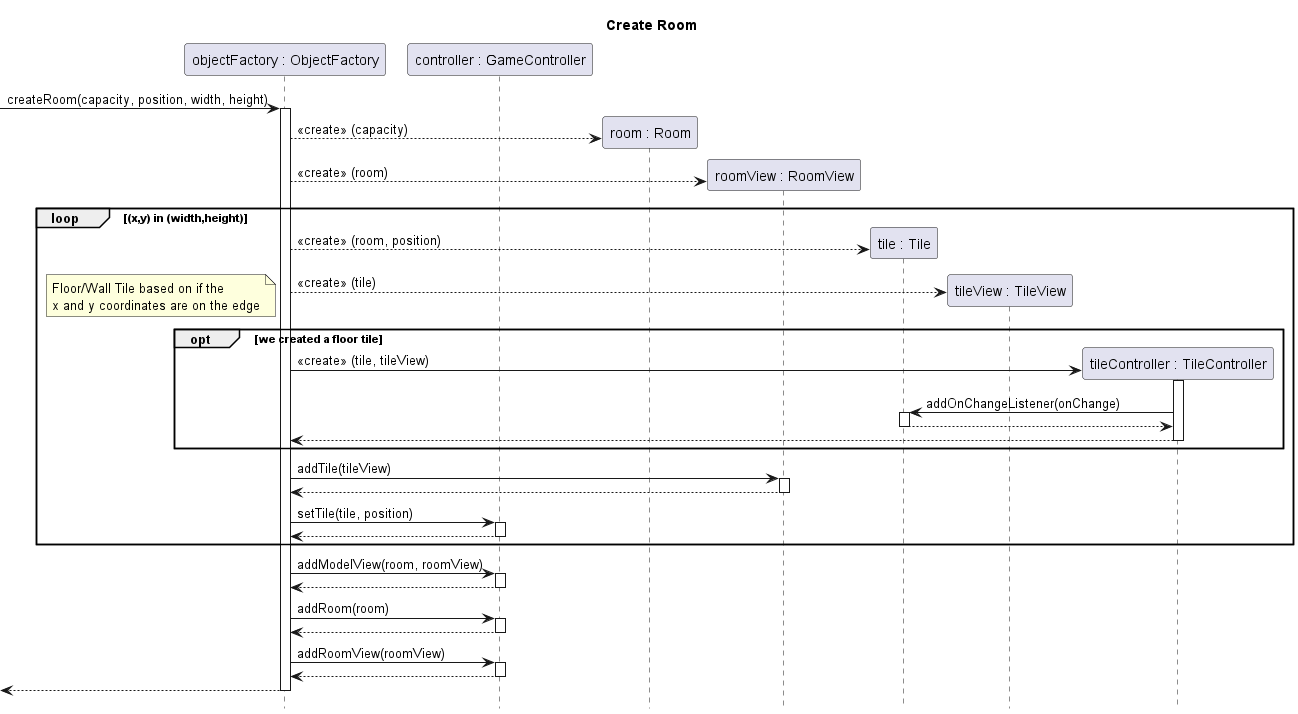

The diagram above was rendered by PlantUML. Its source (embedded in the PNG):
@startuml create-room

title Create Room
hide footbox
skinparam SequenceReferenceBackgroundColor white

participant "objectFactory : ObjectFactory" as objectFactory
participant "controller : GameController" as controller
participant "room : Room" as room
participant "roomView : RoomView" as roomView
participant "tile : Tile" as tile
participant "tileView : TileView" as tileView
participant "tileController : TileController" as tileController

[-> objectFactory ++: createRoom(capacity, position, width, height)
	create room
	objectFactory --> room : <<create>> (capacity)
	create roomView
	objectFactory --> roomView : <<create>> (room)
	loop (x,y) in (width,height)
		create tile
		objectFactory --> tile : <<create>> (room, position)
		create tileView
		objectFactory --> tileView : <<create>> (tile)
		note left: Floor/Wall Tile based on if the\nx and y coordinates are on the edge
		opt we created a floor tile
			create tileController
			objectFactory -> tileController ++: <<create>> (tile, tileView)
				tileController -> tile ++: addOnChangeListener(onChange)
				return
			return
		end
		objectFactory -> roomView ++: addTile(tileView)
		return
		objectFactory -> controller ++: setTile(tile, position)
		return
	end
	objectFactory -> controller ++: addModelView(room, roomView)
	return
	objectFactory -> controller ++: addRoom(room)
	return
	objectFactory -> controller ++: addRoomView(roomView)
	return
return

@enduml